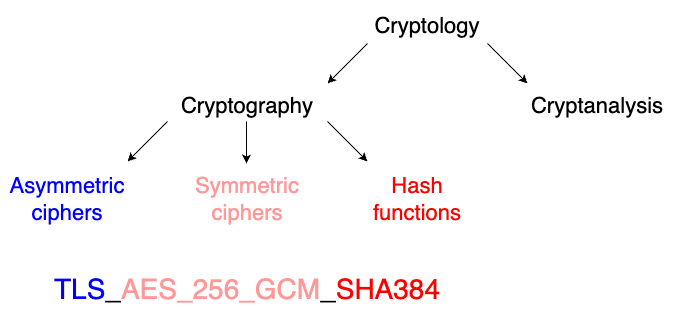

The diagram above was exported from draw.io. Its source (the exported page's mxGraphModel, read from the mxfile embedded in the PNG):
<mxGraphModel dx="1026" dy="673" grid="1" gridSize="10" guides="1" tooltips="1" connect="1" arrows="1" fold="1" page="1" pageScale="1" pageWidth="1169" pageHeight="827" math="0" shadow="0">
  <root>
    <mxCell id="0" />
    <mxCell id="1" parent="0" />
    <mxCell id="rnJ0YqCyzqo1OddoymOn-1" value="&lt;font style=&quot;font-size: 22px;&quot;&gt;Cryptology&lt;/font&gt;" style="text;strokeColor=none;align=center;fillColor=none;html=1;verticalAlign=middle;whiteSpace=wrap;rounded=0;" vertex="1" parent="1">
      <mxGeometry x="510" y="47" width="60" height="31" as="geometry" />
    </mxCell>
    <mxCell id="rnJ0YqCyzqo1OddoymOn-2" value="&lt;font style=&quot;font-size: 22px;&quot;&gt;Cryptanalysis&lt;/font&gt;" style="text;strokeColor=none;align=center;fillColor=none;html=1;verticalAlign=middle;whiteSpace=wrap;rounded=0;" vertex="1" parent="1">
      <mxGeometry x="680" y="127" width="60" height="31" as="geometry" />
    </mxCell>
    <mxCell id="rnJ0YqCyzqo1OddoymOn-3" value="&lt;font style=&quot;font-size: 22px;&quot;&gt;Cryptography&lt;/font&gt;&lt;div&gt;&lt;font style=&quot;font-size: 22px;&quot;&gt;&lt;br&gt;&lt;/font&gt;&lt;/div&gt;" style="text;strokeColor=none;align=center;fillColor=none;html=1;verticalAlign=middle;whiteSpace=wrap;rounded=0;" vertex="1" parent="1">
      <mxGeometry x="330" y="140" width="60" height="31" as="geometry" />
    </mxCell>
    <mxCell id="rnJ0YqCyzqo1OddoymOn-4" value="&lt;font style=&quot;font-size: 28px;&quot;&gt;&lt;font color=&quot;#0000ff&quot;&gt;TLS&lt;/font&gt;_&lt;font style=&quot;font-size: 28px;&quot; color=&quot;#ff9999&quot;&gt;AES_256_GCM&lt;/font&gt;_&lt;font style=&quot;font-size: 28px;&quot; color=&quot;#ff0000&quot;&gt;SHA384&lt;/font&gt;&lt;/font&gt;" style="text;strokeColor=none;align=center;fillColor=none;html=1;verticalAlign=middle;whiteSpace=wrap;rounded=0;" vertex="1" parent="1">
      <mxGeometry x="330" y="310" width="60" height="31" as="geometry" />
    </mxCell>
    <mxCell id="rnJ0YqCyzqo1OddoymOn-8" value="" style="endArrow=classic;html=1;rounded=0;" edge="1" parent="1">
      <mxGeometry width="50" height="50" relative="1" as="geometry">
        <mxPoint x="600" y="80" as="sourcePoint" />
        <mxPoint x="640" y="120" as="targetPoint" />
      </mxGeometry>
    </mxCell>
    <mxCell id="rnJ0YqCyzqo1OddoymOn-9" value="" style="endArrow=classic;html=1;rounded=0;" edge="1" parent="1">
      <mxGeometry width="50" height="50" relative="1" as="geometry">
        <mxPoint x="480" y="80" as="sourcePoint" />
        <mxPoint x="440" y="120" as="targetPoint" />
      </mxGeometry>
    </mxCell>
    <mxCell id="rnJ0YqCyzqo1OddoymOn-11" value="&lt;div&gt;&lt;font color=&quot;#0000ff&quot; style=&quot;font-size: 22px;&quot;&gt;Asymmetric ciphers&lt;/font&gt;&lt;/div&gt;" style="text;strokeColor=none;align=center;fillColor=none;html=1;verticalAlign=middle;whiteSpace=wrap;rounded=0;" vertex="1" parent="1">
      <mxGeometry x="150" y="220" width="60" height="31" as="geometry" />
    </mxCell>
    <mxCell id="rnJ0YqCyzqo1OddoymOn-12" value="" style="endArrow=classic;html=1;rounded=0;" edge="1" parent="1">
      <mxGeometry width="50" height="50" relative="1" as="geometry">
        <mxPoint x="280" y="158" as="sourcePoint" />
        <mxPoint x="240" y="198" as="targetPoint" />
      </mxGeometry>
    </mxCell>
    <mxCell id="rnJ0YqCyzqo1OddoymOn-14" value="&lt;div&gt;&lt;font color=&quot;#ff9999&quot; style=&quot;font-size: 22px;&quot;&gt;Symmetric ciphers&lt;/font&gt;&lt;/div&gt;" style="text;strokeColor=none;align=center;fillColor=none;html=1;verticalAlign=middle;whiteSpace=wrap;rounded=0;" vertex="1" parent="1">
      <mxGeometry x="330" y="220" width="60" height="31" as="geometry" />
    </mxCell>
    <mxCell id="rnJ0YqCyzqo1OddoymOn-15" value="" style="endArrow=classic;html=1;rounded=0;" edge="1" parent="1">
      <mxGeometry width="50" height="50" relative="1" as="geometry">
        <mxPoint x="359" y="158" as="sourcePoint" />
        <mxPoint x="359" y="200" as="targetPoint" />
      </mxGeometry>
    </mxCell>
    <mxCell id="rnJ0YqCyzqo1OddoymOn-16" value="&lt;div&gt;&lt;font color=&quot;#ff0000&quot; style=&quot;font-size: 22px;&quot;&gt;Hash functions&lt;/font&gt;&lt;/div&gt;" style="text;strokeColor=none;align=center;fillColor=none;html=1;verticalAlign=middle;whiteSpace=wrap;rounded=0;" vertex="1" parent="1">
      <mxGeometry x="500" y="220" width="60" height="31" as="geometry" />
    </mxCell>
    <mxCell id="rnJ0YqCyzqo1OddoymOn-17" value="" style="endArrow=classic;html=1;rounded=0;" edge="1" parent="1">
      <mxGeometry width="50" height="50" relative="1" as="geometry">
        <mxPoint x="440" y="158" as="sourcePoint" />
        <mxPoint x="480" y="198" as="targetPoint" />
      </mxGeometry>
    </mxCell>
  </root>
</mxGraphModel>